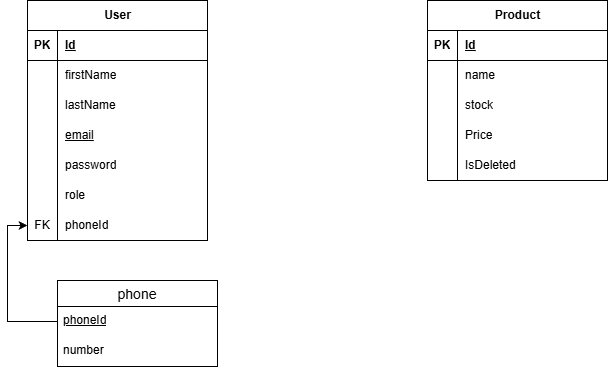

The diagram above was exported from draw.io. Its source (the exported page's mxGraphModel, read from the mxfile embedded in the PNG):
<mxGraphModel dx="1042" dy="534" grid="1" gridSize="10" guides="1" tooltips="1" connect="1" arrows="1" fold="1" page="1" pageScale="1" pageWidth="850" pageHeight="1100" math="0" shadow="0">
  <root>
    <mxCell id="0" />
    <mxCell id="1" parent="0" />
    <mxCell id="hCUmq2poyjPvn46VVQuz-5" parent="1" style="shape=table;startSize=30;container=1;collapsible=1;childLayout=tableLayout;fixedRows=1;rowLines=0;fontStyle=1;align=center;resizeLast=1;html=1;" value="User" vertex="1">
      <mxGeometry height="240" width="180" x="100" y="80" as="geometry" />
    </mxCell>
    <mxCell id="hCUmq2poyjPvn46VVQuz-6" parent="hCUmq2poyjPvn46VVQuz-5" style="shape=tableRow;horizontal=0;startSize=0;swimlaneHead=0;swimlaneBody=0;fillColor=none;collapsible=0;dropTarget=0;points=[[0,0.5],[1,0.5]];portConstraint=eastwest;top=0;left=0;right=0;bottom=1;" value="" vertex="1">
      <mxGeometry height="30" width="180" y="30" as="geometry" />
    </mxCell>
    <mxCell id="hCUmq2poyjPvn46VVQuz-7" parent="hCUmq2poyjPvn46VVQuz-6" style="shape=partialRectangle;connectable=0;fillColor=none;top=0;left=0;bottom=0;right=0;fontStyle=1;overflow=hidden;whiteSpace=wrap;html=1;" value="PK" vertex="1">
      <mxGeometry height="30" width="30" as="geometry">
        <mxRectangle height="30" width="30" as="alternateBounds" />
      </mxGeometry>
    </mxCell>
    <mxCell id="hCUmq2poyjPvn46VVQuz-8" parent="hCUmq2poyjPvn46VVQuz-6" style="shape=partialRectangle;connectable=0;fillColor=none;top=0;left=0;bottom=0;right=0;align=left;spacingLeft=6;fontStyle=5;overflow=hidden;whiteSpace=wrap;html=1;" value="Id" vertex="1">
      <mxGeometry height="30" width="150" x="30" as="geometry">
        <mxRectangle height="30" width="150" as="alternateBounds" />
      </mxGeometry>
    </mxCell>
    <mxCell id="hCUmq2poyjPvn46VVQuz-9" parent="hCUmq2poyjPvn46VVQuz-5" style="shape=tableRow;horizontal=0;startSize=0;swimlaneHead=0;swimlaneBody=0;fillColor=none;collapsible=0;dropTarget=0;points=[[0,0.5],[1,0.5]];portConstraint=eastwest;top=0;left=0;right=0;bottom=0;" value="" vertex="1">
      <mxGeometry height="30" width="180" y="60" as="geometry" />
    </mxCell>
    <mxCell id="hCUmq2poyjPvn46VVQuz-10" parent="hCUmq2poyjPvn46VVQuz-9" style="shape=partialRectangle;connectable=0;fillColor=none;top=0;left=0;bottom=0;right=0;editable=1;overflow=hidden;whiteSpace=wrap;html=1;" value="" vertex="1">
      <mxGeometry height="30" width="30" as="geometry">
        <mxRectangle height="30" width="30" as="alternateBounds" />
      </mxGeometry>
    </mxCell>
    <mxCell id="hCUmq2poyjPvn46VVQuz-11" parent="hCUmq2poyjPvn46VVQuz-9" style="shape=partialRectangle;connectable=0;fillColor=none;top=0;left=0;bottom=0;right=0;align=left;spacingLeft=6;overflow=hidden;whiteSpace=wrap;html=1;" value="firstName" vertex="1">
      <mxGeometry height="30" width="150" x="30" as="geometry">
        <mxRectangle height="30" width="150" as="alternateBounds" />
      </mxGeometry>
    </mxCell>
    <mxCell id="hCUmq2poyjPvn46VVQuz-12" parent="hCUmq2poyjPvn46VVQuz-5" style="shape=tableRow;horizontal=0;startSize=0;swimlaneHead=0;swimlaneBody=0;fillColor=none;collapsible=0;dropTarget=0;points=[[0,0.5],[1,0.5]];portConstraint=eastwest;top=0;left=0;right=0;bottom=0;" value="" vertex="1">
      <mxGeometry height="30" width="180" y="90" as="geometry" />
    </mxCell>
    <mxCell id="hCUmq2poyjPvn46VVQuz-13" parent="hCUmq2poyjPvn46VVQuz-12" style="shape=partialRectangle;connectable=0;fillColor=none;top=0;left=0;bottom=0;right=0;editable=1;overflow=hidden;whiteSpace=wrap;html=1;" value="" vertex="1">
      <mxGeometry height="30" width="30" as="geometry">
        <mxRectangle height="30" width="30" as="alternateBounds" />
      </mxGeometry>
    </mxCell>
    <mxCell id="hCUmq2poyjPvn46VVQuz-14" parent="hCUmq2poyjPvn46VVQuz-12" style="shape=partialRectangle;connectable=0;fillColor=none;top=0;left=0;bottom=0;right=0;align=left;spacingLeft=6;overflow=hidden;whiteSpace=wrap;html=1;" value="lastName" vertex="1">
      <mxGeometry height="30" width="150" x="30" as="geometry">
        <mxRectangle height="30" width="150" as="alternateBounds" />
      </mxGeometry>
    </mxCell>
    <mxCell id="hCUmq2poyjPvn46VVQuz-15" parent="hCUmq2poyjPvn46VVQuz-5" style="shape=tableRow;horizontal=0;startSize=0;swimlaneHead=0;swimlaneBody=0;fillColor=none;collapsible=0;dropTarget=0;points=[[0,0.5],[1,0.5]];portConstraint=eastwest;top=0;left=0;right=0;bottom=0;" value="" vertex="1">
      <mxGeometry height="30" width="180" y="120" as="geometry" />
    </mxCell>
    <mxCell id="hCUmq2poyjPvn46VVQuz-16" parent="hCUmq2poyjPvn46VVQuz-15" style="shape=partialRectangle;connectable=0;fillColor=none;top=0;left=0;bottom=0;right=0;editable=1;overflow=hidden;whiteSpace=wrap;html=1;" value="" vertex="1">
      <mxGeometry height="30" width="30" as="geometry">
        <mxRectangle height="30" width="30" as="alternateBounds" />
      </mxGeometry>
    </mxCell>
    <mxCell id="hCUmq2poyjPvn46VVQuz-17" parent="hCUmq2poyjPvn46VVQuz-15" style="shape=partialRectangle;connectable=0;fillColor=none;top=0;left=0;bottom=0;right=0;align=left;spacingLeft=6;overflow=hidden;whiteSpace=wrap;html=1;" value="&lt;u&gt;email&lt;/u&gt;" vertex="1">
      <mxGeometry height="30" width="150" x="30" as="geometry">
        <mxRectangle height="30" width="150" as="alternateBounds" />
      </mxGeometry>
    </mxCell>
    <mxCell id="hCUmq2poyjPvn46VVQuz-18" parent="hCUmq2poyjPvn46VVQuz-5" style="shape=tableRow;horizontal=0;startSize=0;swimlaneHead=0;swimlaneBody=0;fillColor=none;collapsible=0;dropTarget=0;points=[[0,0.5],[1,0.5]];portConstraint=eastwest;top=0;left=0;right=0;bottom=0;" value="" vertex="1">
      <mxGeometry height="30" width="180" y="150" as="geometry" />
    </mxCell>
    <mxCell id="hCUmq2poyjPvn46VVQuz-19" parent="hCUmq2poyjPvn46VVQuz-18" style="shape=partialRectangle;connectable=0;fillColor=none;top=0;left=0;bottom=0;right=0;editable=1;overflow=hidden;whiteSpace=wrap;html=1;" value="" vertex="1">
      <mxGeometry height="30" width="30" as="geometry">
        <mxRectangle height="30" width="30" as="alternateBounds" />
      </mxGeometry>
    </mxCell>
    <mxCell id="hCUmq2poyjPvn46VVQuz-20" parent="hCUmq2poyjPvn46VVQuz-18" style="shape=partialRectangle;connectable=0;fillColor=none;top=0;left=0;bottom=0;right=0;align=left;spacingLeft=6;overflow=hidden;whiteSpace=wrap;html=1;" value="password" vertex="1">
      <mxGeometry height="30" width="150" x="30" as="geometry">
        <mxRectangle height="30" width="150" as="alternateBounds" />
      </mxGeometry>
    </mxCell>
    <mxCell id="hCUmq2poyjPvn46VVQuz-21" parent="hCUmq2poyjPvn46VVQuz-5" style="shape=tableRow;horizontal=0;startSize=0;swimlaneHead=0;swimlaneBody=0;fillColor=none;collapsible=0;dropTarget=0;points=[[0,0.5],[1,0.5]];portConstraint=eastwest;top=0;left=0;right=0;bottom=0;" value="" vertex="1">
      <mxGeometry height="30" width="180" y="180" as="geometry" />
    </mxCell>
    <mxCell id="hCUmq2poyjPvn46VVQuz-22" parent="hCUmq2poyjPvn46VVQuz-21" style="shape=partialRectangle;connectable=0;fillColor=none;top=0;left=0;bottom=0;right=0;editable=1;overflow=hidden;whiteSpace=wrap;html=1;" value="" vertex="1">
      <mxGeometry height="30" width="30" as="geometry">
        <mxRectangle height="30" width="30" as="alternateBounds" />
      </mxGeometry>
    </mxCell>
    <mxCell id="hCUmq2poyjPvn46VVQuz-23" parent="hCUmq2poyjPvn46VVQuz-21" style="shape=partialRectangle;connectable=0;fillColor=none;top=0;left=0;bottom=0;right=0;align=left;spacingLeft=6;overflow=hidden;whiteSpace=wrap;html=1;" value="role" vertex="1">
      <mxGeometry height="30" width="150" x="30" as="geometry">
        <mxRectangle height="30" width="150" as="alternateBounds" />
      </mxGeometry>
    </mxCell>
    <mxCell id="hCUmq2poyjPvn46VVQuz-29" parent="hCUmq2poyjPvn46VVQuz-5" style="shape=tableRow;horizontal=0;startSize=0;swimlaneHead=0;swimlaneBody=0;fillColor=none;collapsible=0;dropTarget=0;points=[[0,0.5],[1,0.5]];portConstraint=eastwest;top=0;left=0;right=0;bottom=0;" value="" vertex="1">
      <mxGeometry height="30" width="180" y="210" as="geometry" />
    </mxCell>
    <mxCell id="hCUmq2poyjPvn46VVQuz-30" parent="hCUmq2poyjPvn46VVQuz-29" style="shape=partialRectangle;connectable=0;fillColor=none;top=0;left=0;bottom=0;right=0;editable=1;overflow=hidden;whiteSpace=wrap;html=1;" value="FK" vertex="1">
      <mxGeometry height="30" width="30" as="geometry">
        <mxRectangle height="30" width="30" as="alternateBounds" />
      </mxGeometry>
    </mxCell>
    <mxCell id="hCUmq2poyjPvn46VVQuz-31" parent="hCUmq2poyjPvn46VVQuz-29" style="shape=partialRectangle;connectable=0;fillColor=none;top=0;left=0;bottom=0;right=0;align=left;spacingLeft=6;overflow=hidden;whiteSpace=wrap;html=1;" value="phoneId" vertex="1">
      <mxGeometry height="30" width="150" x="30" as="geometry">
        <mxRectangle height="30" width="150" as="alternateBounds" />
      </mxGeometry>
    </mxCell>
    <mxCell id="hCUmq2poyjPvn46VVQuz-24" parent="1" style="swimlane;fontStyle=0;childLayout=stackLayout;horizontal=1;startSize=26;horizontalStack=0;resizeParent=1;resizeParentMax=0;resizeLast=0;collapsible=1;marginBottom=0;align=center;fontSize=14;" value="phone" vertex="1">
      <mxGeometry height="86" width="160" x="130" y="360" as="geometry" />
    </mxCell>
    <mxCell id="hCUmq2poyjPvn46VVQuz-25" parent="hCUmq2poyjPvn46VVQuz-24" style="text;strokeColor=none;fillColor=none;spacingLeft=4;spacingRight=4;overflow=hidden;rotatable=0;points=[[0,0.5],[1,0.5]];portConstraint=eastwest;fontSize=12;whiteSpace=wrap;html=1;" value="&lt;u&gt;phoneId&lt;/u&gt;" vertex="1">
      <mxGeometry height="30" width="160" y="26" as="geometry" />
    </mxCell>
    <mxCell id="hCUmq2poyjPvn46VVQuz-26" parent="hCUmq2poyjPvn46VVQuz-24" style="text;strokeColor=none;fillColor=none;spacingLeft=4;spacingRight=4;overflow=hidden;rotatable=0;points=[[0,0.5],[1,0.5]];portConstraint=eastwest;fontSize=12;whiteSpace=wrap;html=1;" value="number" vertex="1">
      <mxGeometry height="30" width="160" y="56" as="geometry" />
    </mxCell>
    <mxCell id="hCUmq2poyjPvn46VVQuz-32" edge="1" parent="1" source="hCUmq2poyjPvn46VVQuz-25" style="edgeStyle=orthogonalEdgeStyle;rounded=0;orthogonalLoop=1;jettySize=auto;html=1;exitX=0;exitY=0.5;exitDx=0;exitDy=0;entryX=0;entryY=0.5;entryDx=0;entryDy=0;" target="hCUmq2poyjPvn46VVQuz-29">
      <mxGeometry relative="1" as="geometry" />
    </mxCell>
    <mxCell id="hCUmq2poyjPvn46VVQuz-33" parent="1" style="shape=table;startSize=30;container=1;collapsible=1;childLayout=tableLayout;fixedRows=1;rowLines=0;fontStyle=1;align=center;resizeLast=1;html=1;" value="Product" vertex="1">
      <mxGeometry height="180" width="180" x="500" y="80" as="geometry" />
    </mxCell>
    <mxCell id="hCUmq2poyjPvn46VVQuz-34" parent="hCUmq2poyjPvn46VVQuz-33" style="shape=tableRow;horizontal=0;startSize=0;swimlaneHead=0;swimlaneBody=0;fillColor=none;collapsible=0;dropTarget=0;points=[[0,0.5],[1,0.5]];portConstraint=eastwest;top=0;left=0;right=0;bottom=1;" value="" vertex="1">
      <mxGeometry height="30" width="180" y="30" as="geometry" />
    </mxCell>
    <mxCell id="hCUmq2poyjPvn46VVQuz-35" parent="hCUmq2poyjPvn46VVQuz-34" style="shape=partialRectangle;connectable=0;fillColor=none;top=0;left=0;bottom=0;right=0;fontStyle=1;overflow=hidden;whiteSpace=wrap;html=1;" value="PK" vertex="1">
      <mxGeometry height="30" width="30" as="geometry">
        <mxRectangle height="30" width="30" as="alternateBounds" />
      </mxGeometry>
    </mxCell>
    <mxCell id="hCUmq2poyjPvn46VVQuz-36" parent="hCUmq2poyjPvn46VVQuz-34" style="shape=partialRectangle;connectable=0;fillColor=none;top=0;left=0;bottom=0;right=0;align=left;spacingLeft=6;fontStyle=5;overflow=hidden;whiteSpace=wrap;html=1;" value="Id" vertex="1">
      <mxGeometry height="30" width="150" x="30" as="geometry">
        <mxRectangle height="30" width="150" as="alternateBounds" />
      </mxGeometry>
    </mxCell>
    <mxCell id="hCUmq2poyjPvn46VVQuz-37" parent="hCUmq2poyjPvn46VVQuz-33" style="shape=tableRow;horizontal=0;startSize=0;swimlaneHead=0;swimlaneBody=0;fillColor=none;collapsible=0;dropTarget=0;points=[[0,0.5],[1,0.5]];portConstraint=eastwest;top=0;left=0;right=0;bottom=0;" value="" vertex="1">
      <mxGeometry height="30" width="180" y="60" as="geometry" />
    </mxCell>
    <mxCell id="hCUmq2poyjPvn46VVQuz-38" parent="hCUmq2poyjPvn46VVQuz-37" style="shape=partialRectangle;connectable=0;fillColor=none;top=0;left=0;bottom=0;right=0;editable=1;overflow=hidden;whiteSpace=wrap;html=1;" value="" vertex="1">
      <mxGeometry height="30" width="30" as="geometry">
        <mxRectangle height="30" width="30" as="alternateBounds" />
      </mxGeometry>
    </mxCell>
    <mxCell id="hCUmq2poyjPvn46VVQuz-39" parent="hCUmq2poyjPvn46VVQuz-37" style="shape=partialRectangle;connectable=0;fillColor=none;top=0;left=0;bottom=0;right=0;align=left;spacingLeft=6;overflow=hidden;whiteSpace=wrap;html=1;" value="name" vertex="1">
      <mxGeometry height="30" width="150" x="30" as="geometry">
        <mxRectangle height="30" width="150" as="alternateBounds" />
      </mxGeometry>
    </mxCell>
    <mxCell id="hCUmq2poyjPvn46VVQuz-40" parent="hCUmq2poyjPvn46VVQuz-33" style="shape=tableRow;horizontal=0;startSize=0;swimlaneHead=0;swimlaneBody=0;fillColor=none;collapsible=0;dropTarget=0;points=[[0,0.5],[1,0.5]];portConstraint=eastwest;top=0;left=0;right=0;bottom=0;" value="" vertex="1">
      <mxGeometry height="30" width="180" y="90" as="geometry" />
    </mxCell>
    <mxCell id="hCUmq2poyjPvn46VVQuz-41" parent="hCUmq2poyjPvn46VVQuz-40" style="shape=partialRectangle;connectable=0;fillColor=none;top=0;left=0;bottom=0;right=0;editable=1;overflow=hidden;whiteSpace=wrap;html=1;" value="" vertex="1">
      <mxGeometry height="30" width="30" as="geometry">
        <mxRectangle height="30" width="30" as="alternateBounds" />
      </mxGeometry>
    </mxCell>
    <mxCell id="hCUmq2poyjPvn46VVQuz-42" parent="hCUmq2poyjPvn46VVQuz-40" style="shape=partialRectangle;connectable=0;fillColor=none;top=0;left=0;bottom=0;right=0;align=left;spacingLeft=6;overflow=hidden;whiteSpace=wrap;html=1;" value="stock" vertex="1">
      <mxGeometry height="30" width="150" x="30" as="geometry">
        <mxRectangle height="30" width="150" as="alternateBounds" />
      </mxGeometry>
    </mxCell>
    <mxCell id="hCUmq2poyjPvn46VVQuz-43" parent="hCUmq2poyjPvn46VVQuz-33" style="shape=tableRow;horizontal=0;startSize=0;swimlaneHead=0;swimlaneBody=0;fillColor=none;collapsible=0;dropTarget=0;points=[[0,0.5],[1,0.5]];portConstraint=eastwest;top=0;left=0;right=0;bottom=0;" value="" vertex="1">
      <mxGeometry height="30" width="180" y="120" as="geometry" />
    </mxCell>
    <mxCell id="hCUmq2poyjPvn46VVQuz-44" parent="hCUmq2poyjPvn46VVQuz-43" style="shape=partialRectangle;connectable=0;fillColor=none;top=0;left=0;bottom=0;right=0;editable=1;overflow=hidden;whiteSpace=wrap;html=1;" value="" vertex="1">
      <mxGeometry height="30" width="30" as="geometry">
        <mxRectangle height="30" width="30" as="alternateBounds" />
      </mxGeometry>
    </mxCell>
    <mxCell id="hCUmq2poyjPvn46VVQuz-45" parent="hCUmq2poyjPvn46VVQuz-43" style="shape=partialRectangle;connectable=0;fillColor=none;top=0;left=0;bottom=0;right=0;align=left;spacingLeft=6;overflow=hidden;whiteSpace=wrap;html=1;" value="Price" vertex="1">
      <mxGeometry height="30" width="150" x="30" as="geometry">
        <mxRectangle height="30" width="150" as="alternateBounds" />
      </mxGeometry>
    </mxCell>
    <mxCell id="hCUmq2poyjPvn46VVQuz-46" parent="hCUmq2poyjPvn46VVQuz-33" style="shape=tableRow;horizontal=0;startSize=0;swimlaneHead=0;swimlaneBody=0;fillColor=none;collapsible=0;dropTarget=0;points=[[0,0.5],[1,0.5]];portConstraint=eastwest;top=0;left=0;right=0;bottom=0;" value="" vertex="1">
      <mxGeometry height="30" width="180" y="150" as="geometry" />
    </mxCell>
    <mxCell id="hCUmq2poyjPvn46VVQuz-47" parent="hCUmq2poyjPvn46VVQuz-46" style="shape=partialRectangle;connectable=0;fillColor=none;top=0;left=0;bottom=0;right=0;editable=1;overflow=hidden;whiteSpace=wrap;html=1;" value="" vertex="1">
      <mxGeometry height="30" width="30" as="geometry">
        <mxRectangle height="30" width="30" as="alternateBounds" />
      </mxGeometry>
    </mxCell>
    <mxCell id="hCUmq2poyjPvn46VVQuz-48" parent="hCUmq2poyjPvn46VVQuz-46" style="shape=partialRectangle;connectable=0;fillColor=none;top=0;left=0;bottom=0;right=0;align=left;spacingLeft=6;overflow=hidden;whiteSpace=wrap;html=1;" value="IsDeleted" vertex="1">
      <mxGeometry height="30" width="150" x="30" as="geometry">
        <mxRectangle height="30" width="150" as="alternateBounds" />
      </mxGeometry>
    </mxCell>
  </root>
</mxGraphModel>